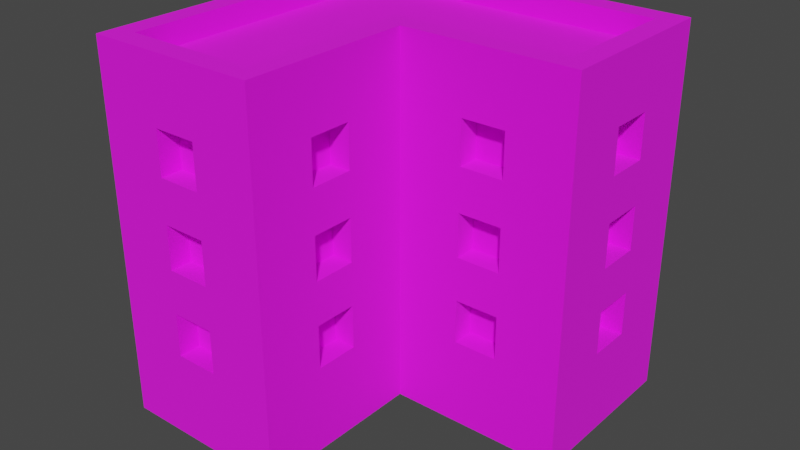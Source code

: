 # Source: Building_3_Brown_.blend  (saved by Blender 3.3.6; exported with 4.5.12 LTS)
import bpy
from mathutils import Matrix  # noqa: F401  (used for matrix-valued properties, if any)

bpy.ops.wm.read_factory_settings(use_empty=True)
scene = bpy.context.scene
scene.name = 'Scene'

# ---- collections
col_collection = bpy.data.collections.new('Collection'); scene.collection.children.link(col_collection)

# ---- images (referenced by path relative to the original .blend; pixels are not part of the script)
import os
ASSET_DIR = os.environ.get("B2B_ASSET_DIR", "")  # directory of the original .blend (textures are referenced by path, not embedded)
HERE = os.path.dirname(os.path.abspath(__file__))  # packed textures are extracted next to this script under _unpacked/

def load_image(name, relpath, width, height, colorspace="sRGB"):
    """Load a texture the original file referenced (path relative to the .blend, or extracted next to this script)."""
    p = next((c for c in (os.path.join(HERE, relpath), os.path.join(ASSET_DIR, relpath)) if relpath and os.path.exists(c)), "")
    if p:
        img = bpy.data.images.load(p, check_existing=True)
        img.name = name
    else:  # same state as the original file: an image datablock whose file is absent (Cycles renders it pink)
        img = bpy.data.images.new(name, width, height)
        img.source = "FILE"
        img.filepath = "//" + (relpath or name)
    img.colorspace_settings.name = colorspace
    return img
img_color_png = load_image('Color.png', 'Color.png', 1024, 1024, 'sRGB')

# ---- materials (node trees are filled in below, after node groups)
mat_texture = bpy.data.materials.new('Texture')
mat_texture.use_transparent_shadow = False

# ---- material node trees
mat_texture.use_nodes = True; mat_texture.node_tree.nodes.clear()
_N = mat_texture.node_tree.nodes; _L = mat_texture.node_tree.links
n0 = _N.new('ShaderNodeBsdfPrincipled'); n0.name = 'Principled BSDF'; n0.location = (10, 300)
n0.distribution = 'GGX'
n0.subsurface_method = 'RANDOM_WALK_SKIN'
n0.inputs[2].default_value = 1.0
n0.inputs[3].default_value = 1.45
n0.inputs[27].default_value = (0.0, 0.0, 0.0, 1.0)
n0.inputs[28].default_value = 1.0
n1 = _N.new('ShaderNodeOutputMaterial'); n1.name = 'Material Output'; n1.location = (300, 300)
n2 = _N.new('ShaderNodeTexImage'); n2.name = 'Image Texture'; n2.location = (-280, 280)
n2.image = img_color_png
_L.new(n0.outputs[0], n1.inputs[0])
_L.new(n2.outputs[0], n0.inputs[0])
n1.is_active_output = True

# ---- world
world_world = bpy.data.worlds.new('World'); scene.world = world_world
world_world.use_nodes = True; world_world.node_tree.nodes.clear()
_N = world_world.node_tree.nodes; _L = world_world.node_tree.links
n0 = _N.new('ShaderNodeOutputWorld'); n0.name = 'World Output'; n0.location = (300, 300)
n1 = _N.new('ShaderNodeBackground'); n1.name = 'Background'; n1.location = (10, 300)
n1.inputs[0].default_value = (0.05088, 0.05088, 0.05088, 1.0)
_L.new(n1.outputs[0], n0.inputs[0])
n0.is_active_output = True
world_world.color = (0.05088, 0.05088, 0.05088)
world_world.use_sun_shadow = False
world_world.sun_shadow_jitter_overblur = 0.0

# ---- meshes
me_cube_173 = bpy.data.meshes.new('Cube.173')
me_cube_173.from_pydata([(-1.058, -1.057, 8.575e-05), (-0.1323, 0.9256, 1.586), (-0.1323, 0.9256, 1.851), (-0.9255, -0.9251, 2.115), (-1.058, 1.058, 8.575e-05), (-0.9255, 0.1324, 1.586), (0.1321, 0.9256, 1.586), (-0.9255, 0.1324, 1.851), (-0.9255, 0.9256, 2.115), (0.1321, 0.9256, 1.851), (1.057, 1.058, 8.575e-05), (0.9252, 0.9256, 2.115), (0.5286, 0.9256, 1.586), (-0.0001333, 1.058, 8.575e-05), (-0.9255, -0.132, 1.586), (0.5286, 0.9256, 1.851), (-0.9255, -0.132, 1.851), (-0.0001333, 0.9256, 2.115), (-0.0001333, -1.057, 8.575e-05), (0.793, 0.9256, 1.586), (0.793, 0.9256, 1.851), (-0.1323, -0.9251, 2.115), (-1.058, 0.000218, 8.575e-05), (-0.9255, -0.5286, 1.586), (-0.9255, -0.5286, 1.851), (-0.1323, 0.9256, 1.058), (-0.9255, 0.000218, 2.115), (-0.1323, 0.9256, 1.322), (1.057, 0.000218, 8.575e-05), (0.9252, 0.1324, 2.115), (0.1321, 0.9256, 1.058), (-0.9255, -0.7929, 1.586), (-0.1323, 0.1324, 2.115), (0.1321, 0.9256, 1.322), (-0.0001333, 0.000218, 8.575e-05), (-0.9255, -0.7929, 1.851), (-1.058, 0.000218, 2.115), (0.5286, 0.9256, 1.058), (0.5286, 0.9256, 1.322), (-1.058, 1.058, 2.115), (-0.9255, 0.1324, 1.058), (-0.0001333, 1.058, 2.115), (1.057, 1.058, 2.115), (0.793, 0.9256, 1.058), (0.793, 0.9256, 1.322), (-0.9255, 0.1324, 1.322), (-0.0001333, -1.057, 2.115), (-1.058, -1.057, 2.115), (-0.1323, -0.3964, 1.586), (0.9252, 0.6612, 1.586), (-0.1323, 0.9256, 0.5289), (0.9252, 0.6612, 1.851), (0.3964, 0.1324, 1.586), (-0.9255, -0.132, 1.058), (0.3964, 0.1324, 1.851), (0.9252, 0.3968, 1.586), (-0.1323, -0.3964, 1.851), (0.9252, 0.3968, 1.851), (-0.1323, 0.9256, 0.7932), (-0.6611, -0.9251, 1.586), (0.6608, 0.1324, 1.586), (0.9252, 0.6612, 1.058), (-0.0001333, 0.000218, 2.115), (0.9252, 0.6612, 1.322), (0.6608, 0.1324, 1.851), (-0.1323, -0.6608, 1.586), (-0.1323, -0.6608, 1.851), (0.9252, 0.3968, 1.058), (-0.6611, -0.9251, 1.851), (0.9252, 0.3968, 1.322), (-0.9255, -0.132, 1.322), (0.3964, 0.1324, 1.058), (0.9252, 0.6612, 0.5289), (1.057, 0.000218, 2.115), (0.3964, 0.1324, 1.322), (0.9252, 0.6612, 0.7932), (-0.1323, -0.3964, 1.058), (-0.3967, -0.9251, 1.586), (0.9252, 0.3968, 0.5289), (0.6608, 0.1324, 1.058), (-0.1323, -0.3964, 1.322), (0.9252, 0.3968, 0.7932), (0.6608, 0.1324, 1.322), (-1.058, 0.000218, 2.247), (0.1321, 0.9256, 0.5289), (-0.3967, -0.9251, 1.851), (0.3964, 0.1324, 0.5289), (-0.1323, -0.6608, 1.058), (0.3964, 0.1324, 0.7932), (0.1321, 0.9256, 0.7932), (-1.058, 1.058, 2.247), (-0.1323, -0.6608, 1.322), (-0.6611, -0.9251, 1.058), (0.6608, 0.1324, 0.5289), (-0.9255, -0.5286, 1.058), (0.6608, 0.1324, 0.7932), (-0.6611, -0.9251, 1.322), (-0.1323, -0.3964, 0.5289), (-0.1323, -0.3964, 0.7932), (-0.0001333, 1.058, 2.247), (-0.9255, -0.5286, 1.322), (0.5286, 0.9256, 0.5289), (-0.1323, -0.6608, 0.5289), (-0.3967, -0.9251, 1.058), (-0.1323, -0.6608, 0.7932), (1.057, 1.058, 2.247), (0.5286, 0.9256, 0.7932), (-0.3967, -0.9251, 1.322), (-0.0001333, -1.057, 2.247), (-1.058, -1.057, 2.247), (-0.6611, -0.9251, 0.5289), (0.793, 0.9256, 0.5289), (-0.9255, -0.7929, 1.058), (-0.6611, -0.9251, 0.7932), (0.793, 0.9256, 0.7932), (-0.0001333, 0.000218, 2.247), (1.057, 0.000218, 2.247), (-0.3967, -0.9251, 0.5289), (-0.9255, -0.7929, 1.322), (-0.3967, -0.9251, 0.7932), (-0.9255, 0.000218, 2.247), (-0.7933, 0.9256, 1.586), (-0.9255, 0.9256, 2.247), (-0.7933, 0.9256, 1.851), (-0.0001333, 0.9256, 2.247), (-0.9255, 0.1324, 0.5289), (-0.9255, 0.1324, 0.7932), (-0.5289, 0.9256, 1.586), (0.9252, 0.9256, 2.247), (-0.5289, 0.9256, 1.851), (-0.1323, -0.9251, 2.247), (-0.9255, -0.9251, 2.247), (-0.9255, -0.132, 0.5289), (-0.7933, 0.9256, 1.058), (-0.1323, 0.1324, 2.247), (-0.7933, 0.9256, 1.322), (0.9252, 0.1324, 2.247), (-0.9255, -0.132, 0.7932), (-0.5289, 0.9256, 1.058), (-0.9255, -0.5286, 0.5289), (-0.9255, -0.5286, 0.7932), (-0.5289, 0.9256, 1.322), (-0.9255, -0.7929, 0.5289), (-0.9255, -0.7929, 0.7932), (-0.9255, 0.7934, 1.586), (-0.7933, 0.9256, 0.5289), (-0.7933, 0.9256, 0.7932), (-0.9255, 0.7934, 1.851), (-0.9255, 0.529, 1.586), (-0.9255, 0.529, 1.851), (-0.5289, 0.9256, 0.5289), (-0.9255, 0.7934, 1.058), (-0.9255, 0.7934, 1.322), (-0.5289, 0.9256, 0.7932), (-0.9255, 0.529, 1.058), (-0.9255, 0.529, 1.322), (-0.9255, 0.7934, 0.5289), (-0.9255, 0.7934, 0.7932), (-0.9255, 0.529, 0.5289), (-0.9255, 0.529, 0.7932), (-1.058, 0.000218, 0.5289), (-1.058, 0.1324, 0.5289), (-1.058, 0.000218, 0.7932), (-1.058, 0.1324, 0.7932), (-1.058, 0.000218, 1.058), (-1.058, 0.1324, 1.058), (-1.058, 0.000218, 1.322), (-1.058, 0.1324, 1.322), (-1.058, 0.000218, 1.586), (-1.058, 0.1324, 1.586), (-1.058, 0.529, 1.586), (-1.058, 0.1324, 1.851), (-1.058, 0.529, 1.851), (-1.058, 0.7934, 1.586), (-1.058, 0.7934, 1.851), (-1.058, 0.529, 1.058), (-1.058, 0.529, 1.058), (-1.058, 0.529, 1.322), (-1.058, 0.000218, 1.851), (-1.058, 0.529, 0.5289), (-1.058, 0.529, 0.7932), (-1.058, 0.7934, 1.322), (-1.058, 0.7934, 0.5289), (-1.058, 0.7934, 0.7932), (-1.058, 0.7934, 1.058), (-1.058, -0.7929, 0.5289), (-1.058, -0.7929, 0.7932), (-1.058, -0.7929, 1.058), (-1.058, -0.7929, 1.586), (-1.058, -0.7929, 1.322), (-1.058, -0.7929, 1.851), (-1.058, -0.5286, 1.058), (-1.058, -0.132, 1.851), (-1.058, -0.5286, 1.586), (-1.058, -0.5286, 1.851), (-1.058, -0.5286, 1.322), (-1.058, -0.5286, 0.5289), (-1.058, -0.132, 0.7932), (-1.058, -0.132, 1.058), (-1.058, -0.5286, 0.7932), (-1.058, -0.132, 0.5289), (-1.058, -0.132, 1.586), (-1.058, -0.132, 1.322), (-0.0001333, 1.058, 0.5289), (0.1321, 1.058, 0.5289), (-0.0001333, 1.058, 0.7932), (0.1321, 1.058, 0.7932), (-0.0001333, 1.058, 1.058), (0.1321, 1.058, 1.058), (-0.0001333, 1.058, 1.322), (0.1321, 1.058, 1.322), (-0.0001333, 1.058, 1.586), (0.1321, 1.058, 1.586), (-0.0001333, 1.058, 1.851), (0.5286, 1.058, 1.058), (0.5286, 1.058, 1.851), (0.1321, 1.058, 1.851), (0.6608, 1.058, 1.586), (0.6608, 1.058, 1.322), (0.793, 1.058, 1.586), (0.793, 1.058, 1.851), (0.5286, 1.058, 1.322), (0.5286, 1.058, 1.586), (0.5286, 1.058, 0.5289), (0.5286, 1.058, 0.7932), (0.6608, 1.058, 0.7932), (0.6608, 1.058, 1.058), (0.793, 1.058, 1.058), (0.793, 1.058, 1.322), (0.793, 1.058, 0.5289), (0.793, 1.058, 0.7932), (-0.7933, 1.058, 0.5289), (-0.7933, 1.058, 0.7932), (-0.7933, 1.058, 1.058), (-0.7933, 1.058, 1.586), (-0.7933, 1.058, 1.322), (-0.7933, 1.058, 1.851), (-0.5289, 1.058, 1.058), (-0.1323, 1.058, 1.851), (-0.5289, 1.058, 1.586), (-0.5289, 1.058, 1.851), (-0.5289, 1.058, 1.322), (-0.5289, 1.058, 0.5289), (-0.1323, 1.058, 0.7932), (-0.1323, 1.058, 1.058), (-0.5289, 1.058, 0.7932), (-0.1323, 1.058, 0.5289), (-0.1323, 1.058, 1.586), (-0.1323, 1.058, 1.322), (-0.6611, -1.057, 1.322), (-0.6611, -1.057, 1.586), (-0.6611, -1.057, 1.851), (-0.3967, -1.057, 0.7932), (-0.3967, -1.057, 1.058), (-0.3967, -1.057, 1.586), (-0.3967, -1.057, 1.322), (-0.3967, -1.057, 1.851), (-0.6611, -1.057, 0.5289), (-0.6611, -1.057, 0.7932), (-0.6611, -1.057, 1.058), (-0.3967, -1.057, 0.5289), (-0.0001333, -0.6608, 0.5289), (-0.0001333, -0.6608, 0.7932), (-0.0001333, -0.6608, 1.058), (-0.0001333, -0.3964, 0.5289), (-0.0001333, -0.6608, 1.322), (-0.0001333, -0.6608, 1.586), (-0.0001333, -0.6608, 1.851), (-0.0001333, -0.3964, 0.7932), (-0.0001333, -0.3964, 1.058), (-0.0001333, -0.3964, 1.586), (-0.0001333, -0.3964, 1.322), (-0.0001333, -0.3964, 1.851), (0.3964, 0.000218, 0.5289), (0.6608, 0.000218, 1.058), (0.6608, 0.000218, 0.5289), (0.6608, 0.000218, 0.7932), (0.3964, 0.000218, 0.7932), (0.3964, 0.000218, 1.058), (0.3964, 0.000218, 1.322), (0.3964, 0.000218, 1.586), (0.3964, 0.000218, 1.851), (0.6608, 0.000218, 1.851), (0.6608, 0.000218, 1.322), (0.6608, 0.000218, 1.586), (1.057, 0.3968, 1.322), (1.057, 0.3968, 1.586), (1.057, 0.3968, 1.851), (1.057, 0.6612, 0.7932), (1.057, 0.6612, 1.058), (1.057, 0.6612, 1.586), (1.057, 0.6612, 1.322), (1.057, 0.6612, 1.851), (1.057, 0.3968, 0.5289), (1.057, 0.3968, 0.7932), (1.057, 0.3968, 1.058), (1.057, 0.6612, 0.5289)], [], [(170, 173, 174, 39, 4, 22, 160, 161, 163, 162, 164, 165, 175, 176, 180, 179, 182, 183, 184, 181, 177), (36, 39, 174, 172, 170, 177, 175, 165, 167, 166, 168, 169, 171, 178), (180, 176, 184, 183), (228, 218, 217, 219, 220, 42, 10, 13, 203, 204, 206, 205, 207, 208, 210, 221, 214, 226, 225, 224, 223, 229, 230, 227), (222, 217, 218, 221, 210, 209, 211, 212, 216, 213, 41, 42, 220, 215), (230, 225, 226, 227), (255, 254, 250, 249), (250, 251, 47, 0, 18, 46, 256, 254, 255, 253, 252, 260, 257, 258, 259, 249), (259, 258, 252, 253), (256, 46, 47, 251), (280, 281, 62, 34, 28, 73, 282, 284, 283, 274, 276, 275, 273, 277, 278, 279), (282, 73, 62, 281), (278, 277, 276, 274), (283, 284, 280, 279), (263, 262, 268, 269), (266, 265, 271, 270), (266, 267, 46, 18, 34, 62, 272, 270, 271, 269, 268, 264, 261, 262, 263, 265), (272, 62, 46, 267), (234, 239, 240, 236, 39, 41, 213, 238, 247, 211, 209, 248, 244, 207, 205, 243, 246, 242, 245, 232, 233, 237, 241, 235), (246, 203, 13, 4, 39, 236, 234, 235, 233, 232, 231, 242), (286, 285, 291, 290), (73, 28, 10, 42, 292, 290, 291, 289, 288, 296, 293, 294, 295, 285, 286, 287), (288, 289, 295, 294), (292, 42, 73, 287), (200, 160, 22, 0, 47, 190, 188, 189, 187, 186, 185, 196), (162, 197, 200, 196, 199, 186, 187, 191, 195, 189, 188, 193, 194, 190, 47, 36, 178, 192, 201, 168, 166, 202, 198, 164), (32, 29, 11, 17, 8, 26, 3, 21), (90, 83, 109, 131, 120, 122), (29, 32, 134, 136), (41, 39, 90, 99), (134, 130, 108, 115), (11, 29, 136, 128), (130, 131, 109, 108), (36, 47, 109, 83), (39, 36, 83, 90), (124, 122, 8, 17, 11, 128), (128, 136, 116, 105), (136, 134, 115, 116), (99, 90, 122, 124, 128, 105), (73, 42, 105, 116), (46, 62, 115, 108), (42, 41, 99, 105), (21, 3, 131, 130), (62, 73, 116, 115), (32, 21, 130, 134), (47, 46, 108, 109), (120, 131, 3, 26, 8, 122), (5, 7, 171, 169), (5, 14, 16, 7), (16, 14, 201, 192), (168, 201, 14, 5, 169), (178, 171, 7, 16, 192), (23, 24, 194, 193), (23, 31, 35, 24), (35, 31, 188, 190), (31, 23, 193, 188), (24, 35, 190, 194), (40, 45, 167, 165), (40, 53, 70, 45), (70, 53, 198, 202), (164, 198, 53, 40, 165), (166, 167, 45, 70, 202), (94, 100, 195, 191), (94, 112, 118, 100), (118, 112, 187, 189), (112, 94, 191, 187), (100, 118, 189, 195), (125, 126, 163, 161), (125, 132, 137, 126), (137, 132, 200, 197), (160, 200, 132, 125, 161), (162, 163, 126, 137, 197), (139, 140, 199, 196), (139, 142, 143, 140), (143, 142, 185, 186), (185, 142, 139, 196), (140, 143, 186, 199), (144, 147, 174, 173), (144, 148, 149, 147), (149, 148, 170, 172), (148, 144, 173, 170), (147, 149, 172, 174), (151, 152, 181, 184), (151, 154, 155, 152), (155, 154, 175, 177), (176, 175, 154, 151, 184), (152, 155, 177, 181), (156, 157, 183, 182), (156, 158, 159, 157), (159, 158, 179, 180), (158, 156, 182, 179), (157, 159, 180, 183), (238, 2, 1, 247), (212, 6, 9, 216), (6, 1, 2, 9), (247, 1, 6, 212, 211), (213, 216, 9, 2, 238), (215, 15, 12, 222), (219, 19, 20, 220), (19, 12, 15, 20), (222, 12, 19, 219, 217), (20, 15, 215, 220), (248, 27, 25, 244), (208, 30, 33, 210), (30, 25, 27, 33), (244, 25, 30, 208, 207), (209, 210, 33, 27, 248), (221, 38, 37, 214), (227, 43, 44, 228), (43, 37, 38, 44), (214, 37, 43, 227, 226), (218, 228, 44, 38, 221), (243, 58, 50, 246), (204, 84, 89, 206), (84, 50, 58, 89), (246, 50, 84, 204, 203), (205, 206, 89, 58, 243), (224, 106, 101, 223), (229, 111, 114, 230), (111, 101, 106, 114), (223, 101, 111, 229), (225, 230, 114, 106, 224), (236, 123, 121, 234), (239, 127, 129, 240), (127, 121, 123, 129), (234, 121, 127, 239), (129, 123, 236, 240), (235, 135, 133, 233), (237, 138, 141, 241), (138, 133, 135, 141), (233, 133, 138, 237), (141, 135, 235, 241), (232, 146, 145, 231), (242, 150, 153, 245), (150, 145, 146, 153), (231, 145, 150, 242), (153, 146, 232, 245), (59, 68, 251, 250), (59, 77, 85, 68), (85, 77, 254, 256), (254, 77, 59, 250), (251, 68, 85, 256), (92, 96, 249, 259), (92, 103, 107, 96), (107, 103, 253, 255), (253, 103, 92, 259), (249, 96, 107, 255), (110, 113, 258, 257), (110, 117, 119, 113), (119, 117, 260, 252), (260, 117, 110, 257), (258, 113, 119, 252), (272, 56, 48, 270), (266, 65, 66, 267), (65, 48, 56, 66), (270, 48, 65, 266), (267, 66, 56, 272), (271, 80, 76, 269), (263, 87, 91, 265), (87, 76, 80, 91), (269, 76, 87, 263), (265, 91, 80, 271), (268, 98, 97, 264), (261, 102, 104, 262), (102, 97, 98, 104), (264, 97, 102, 261), (262, 104, 98, 268), (52, 54, 281, 280), (52, 60, 64, 54), (64, 60, 284, 282), (284, 60, 52, 280), (281, 54, 64, 282), (71, 74, 279, 278), (71, 79, 82, 74), (82, 79, 274, 283), (274, 79, 71, 278), (279, 74, 82, 283), (86, 88, 277, 273), (86, 93, 95, 88), (95, 93, 275, 276), (275, 93, 86, 273), (88, 95, 276, 277), (292, 51, 49, 290), (286, 55, 57, 287), (55, 49, 51, 57), (290, 49, 55, 286), (287, 57, 51, 292), (291, 63, 61, 289), (295, 67, 69, 285), (67, 61, 63, 69), (289, 61, 67, 295), (285, 69, 63, 291), (288, 75, 72, 296), (293, 78, 81, 294), (78, 72, 75, 81), (296, 72, 78, 293), (294, 81, 75, 288)])
_uv = me_cube_173.uv_layers.new(name='UVMap')
_uv.uv.foreach_set('vector', [0.01176, 0.5705, 0.01176, 0.5705, 0.01177, 0.5705, 0.01177, 0.5705, 0.01175, 0.5705, 0.01175, 0.5705, 0.01176, 0.5705, 0.01176, 0.5705, 0.01176, 0.5705, 0.01176, 0.5705, 0.01176, 0.5705, 0.01176, 0.5705, 0.01176, 0.5705, 0.01176, 0.5705, 0.01176, 0.5705, 0.01176, 0.5705, 0.01176, 0.5705, 0.01176, 0.5705, 0.01176, 0.5705, 0.01176, 0.5705, 0.01176, 0.5705, 0.01177, 0.5705, 0.01177, 0.5705, 0.01177, 0.5705, 0.01177, 0.5705, 0.01176, 0.5705, 0.01176, 0.5705, 0.01176, 0.5705, 0.01176, 0.5705, 0.01176, 0.5705, 0.01176, 0.5705, 0.01176, 0.5705, 0.01176, 0.5705, 0.01177, 0.5705, 0.01177, 0.5705, 0.01176, 0.5705, 0.01176, 0.5705, 0.01176, 0.5705, 0.01176, 0.5705, 0.01176, 0.5705, 0.01176, 0.5705, 0.01176, 0.5705, 0.01176, 0.5705, 0.01177, 0.5705, 0.01177, 0.5705, 0.01175, 0.5705, 0.01175, 0.5705, 0.01176, 0.5705, 0.01176, 0.5705, 0.01176, 0.5705, 0.01176, 0.5705, 0.01176, 0.5705, 0.01176, 0.5705, 0.01176, 0.5705, 0.01176, 0.5705, 0.01176, 0.5705, 0.01176, 0.5705, 0.01176, 0.5705, 0.01176, 0.5705, 0.01176, 0.5705, 0.01176, 0.5705, 0.01176, 0.5705, 0.01176, 0.5705, 0.01176, 0.5705, 0.01176, 0.5705, 0.01176, 0.5705, 0.01176, 0.5705, 0.01176, 0.5705, 0.01176, 0.5705, 0.01176, 0.5705, 0.01176, 0.5705, 0.01177, 0.5705, 0.01177, 0.5705, 0.01177, 0.5705, 0.01177, 0.5705, 0.01177, 0.5705, 0.01177, 0.5705, 0.01176, 0.5705, 0.01176, 0.5705, 0.01176, 0.5705, 0.01176, 0.5705, 0.01176, 0.5705, 0.01176, 0.5705, 0.01176, 0.5705, 0.01176, 0.5705, 0.01176, 0.5705, 0.01177, 0.5705, 0.01177, 0.5705, 0.01175, 0.5705, 0.01175, 0.5705, 0.01177, 0.5705, 0.01177, 0.5705, 0.01176, 0.5705, 0.01176, 0.5705, 0.01176, 0.5705, 0.01176, 0.5705, 0.01176, 0.5705, 0.01176, 0.5705, 0.01176, 0.5705, 0.01176, 0.5705, 0.01176, 0.5705, 0.01176, 0.5705, 0.01176, 0.5705, 0.01176, 0.5705, 0.01176, 0.5705, 0.01177, 0.5705, 0.01177, 0.5705, 0.01177, 0.5705, 0.01177, 0.5705, 0.01177, 0.5705, 0.01177, 0.5705, 0.01177, 0.5705, 0.01175, 0.5705, 0.01175, 0.5705, 0.01177, 0.5705, 0.01177, 0.5705, 0.01177, 0.5705, 0.01176, 0.5705, 0.01176, 0.5705, 0.01176, 0.5705, 0.01176, 0.5705, 0.01175, 0.5705, 0.01176, 0.5705, 0.01176, 0.5705, 0.01176, 0.5705, 0.01177, 0.5705, 0.01177, 0.5705, 0.01177, 0.5705, 0.01177, 0.5705, 0.01176, 0.5705, 0.01176, 0.5705, 0.01176, 0.5705, 0.01176, 0.5705, 0.01176, 0.5705, 0.01177, 0.5705, 0.01177, 0.5705, 0.01176, 0.5705, 0.01176, 0.5705, 0.01176, 0.5705, 0.01176, 0.5705, 0.01176, 0.5705, 0.01177, 0.5705, 0.01176, 0.5705, 0.01176, 0.5705, 0.01177, 0.5705, 0.01177, 0.5705, 0.01177, 0.5705, 0.01177, 0.5705, 0.01175, 0.5705, 0.01175, 0.5705, 0.01177, 0.5705, 0.01177, 0.5705, 0.01177, 0.5705, 0.01176, 0.5705, 0.01176, 0.5705, 0.01176, 0.5705, 0.01175, 0.5705, 0.01176, 0.5705, 0.01176, 0.5705, 0.01176, 0.5705, 0.01176, 0.5705, 0.01177, 0.5705, 0.01177, 0.5705, 0.01177, 0.5705, 0.01177, 0.5705, 0.01176, 0.5705, 0.01176, 0.5705, 0.01177, 0.5705, 0.01177, 0.5705, 0.01177, 0.5705, 0.01177, 0.5705, 0.01177, 0.5705, 0.01177, 0.5705, 0.01176, 0.5705, 0.01176, 0.5705, 0.01176, 0.5705, 0.01176, 0.5705, 0.01176, 0.5705, 0.01176, 0.5705, 0.01176, 0.5705, 0.01176, 0.5705, 0.01176, 0.5705, 0.01176, 0.5705, 0.01176, 0.5705, 0.01176, 0.5705, 0.01176, 0.5705, 0.01176, 0.5705, 0.01176, 0.5705, 0.01176, 0.5705, 0.01176, 0.5705, 0.01176, 0.5705, 0.01175, 0.5705, 0.01175, 0.5705, 0.01177, 0.5705, 0.01177, 0.5705, 0.01176, 0.5705, 0.01176, 0.5705, 0.01176, 0.5705, 0.01176, 0.5705, 0.01176, 0.5705, 0.01176, 0.5705, 0.01176, 0.5705, 0.01176, 0.5705, 0.01176, 0.5705, 0.01176, 0.5705, 0.01177, 0.5705, 0.01175, 0.5705, 0.01175, 0.5705, 0.01177, 0.5705, 0.01177, 0.5705, 0.01176, 0.5705, 0.01176, 0.5705, 0.01176, 0.5705, 0.01176, 0.5705, 0.01176, 0.5705, 0.01176, 0.5705, 0.01176, 0.5705, 0.01176, 0.5705, 0.01176, 0.5705, 0.01176, 0.5705, 0.01177, 0.5705, 0.01176, 0.5705, 0.01176, 0.5705, 0.01176, 0.5705, 0.01176, 0.5705, 0.01177, 0.5705, 0.01177, 0.5705, 0.01177, 0.5705, 0.01177, 0.5705, 0.01176, 0.5705, 0.01176, 0.5705, 0.01175, 0.5705, 0.01175, 0.5705, 0.01177, 0.5705, 0.01177, 0.5705, 0.01176, 0.5705, 0.01176, 0.5705, 0.01176, 0.5705, 0.01176, 0.5705, 0.01176, 0.5705, 0.01176, 0.5705, 0.01176, 0.5705, 0.01176, 0.5705, 0.01176, 0.5705, 0.01176, 0.5705, 0.01176, 0.5705, 0.01176, 0.5705, 0.01176, 0.5705, 0.01176, 0.5705, 0.01176, 0.5705, 0.01176, 0.5705, 0.01176, 0.5705, 0.01176, 0.5705, 0.01177, 0.5705, 0.01177, 0.5705, 0.01177, 0.5705, 0.01177, 0.5705, 0.01177, 0.5705, 0.01177, 0.5705, 0.01176, 0.5705, 0.01176, 0.5705, 0.01176, 0.5705, 0.01176, 0.5705, 0.01176, 0.5705, 0.01176, 0.5705, 0.2085, 0.6816, 0.2085, 0.6816, 0.2085, 0.6816, 0.2085, 0.6816, 0.2085, 0.6816, 0.2085, 0.6817, 0.2085, 0.6817, 0.2085, 0.6817, 0.6197, 0.9854, 0.6197, 0.9854, 0.6197, 0.9854, 0.6197, 0.9854, 0.6197, 0.9854, 0.6197, 0.9854, 0.6197, 0.9854, 0.6197, 0.9854, 0.6197, 0.9854, 0.6197, 0.9854, 0.6197, 0.9853, 0.6197, 0.9853, 0.6197, 0.9853, 0.6197, 0.9853, 0.6197, 0.9854, 0.6197, 0.9854, 0.6197, 0.9854, 0.6197, 0.9854, 0.6197, 0.9854, 0.6197, 0.9854, 0.6197, 0.9854, 0.6197, 0.9854, 0.6197, 0.9854, 0.6197, 0.9854, 0.6197, 0.9854, 0.6197, 0.9854, 0.6197, 0.9853, 0.6197, 0.9853, 0.6197, 0.9853, 0.6197, 0.9853, 0.6197, 0.9853, 0.6197, 0.9853, 0.6197, 0.9853, 0.6197, 0.9853, 0.6197, 0.9854, 0.6197, 0.9854, 0.6197, 0.9854, 0.6197, 0.9854, 0.6197, 0.9854, 0.6197, 0.9854, 0.6197, 0.9854, 0.6197, 0.9854, 0.6197, 0.9854, 0.6197, 0.9854, 0.6197, 0.9854, 0.6197, 0.9854, 0.6197, 0.9854, 0.6197, 0.9854, 0.6197, 0.9854, 0.6197, 0.9854, 0.6197, 0.9854, 0.6197, 0.9854, 0.6197, 0.9854, 0.6197, 0.9854, 0.6197, 0.9854, 0.6197, 0.9854, 0.6197, 0.9854, 0.6197, 0.9854, 0.6197, 0.9854, 0.6197, 0.9854, 0.6197, 0.9854, 0.6197, 0.9854, 0.6197, 0.9854, 0.6197, 0.9853, 0.6197, 0.9853, 0.6197, 0.9854, 0.6197, 0.9854, 0.6197, 0.9854, 0.6197, 0.9854, 0.6197, 0.9854, 0.6197, 0.9854, 0.6197, 0.9854, 0.6197, 0.9854, 0.6197, 0.9854, 0.6197, 0.9854, 0.6197, 0.9854, 0.6197, 0.9854, 0.6197, 0.9854, 0.6197, 0.9854, 0.6197, 0.9854, 0.6197, 0.9854, 0.6197, 0.9854, 0.6197, 0.9854, 0.6197, 0.9854, 0.6197, 0.9854, 0.6197, 0.9854, 0.6197, 0.9854, 0.6197, 0.9854, 0.01175, 0.5705, 0.01177, 0.5705, 0.01177, 0.5705, 0.01175, 0.5705, 0.8174, 0.7394, 0.8174, 0.7394, 0.8175, 0.7394, 0.8175, 0.7394, 0.01177, 0.5705, 0.01175, 0.5705, 0.01175, 0.5705, 0.01177, 0.5705, 0.01175, 0.5705, 0.01175, 0.5705, 0.01175, 0.5705, 0.01174, 0.5705, 0.01174, 0.5705, 0.01177, 0.5705, 0.01178, 0.5705, 0.01178, 0.5705, 0.01177, 0.5705, 0.01177, 0.5705, 0.01175, 0.5705, 0.01177, 0.5705, 0.01177, 0.5705, 0.01175, 0.5705, 0.8174, 0.7394, 0.8174, 0.7394, 0.8175, 0.7394, 0.8175, 0.7394, 0.01177, 0.5705, 0.01175, 0.5705, 0.01175, 0.5705, 0.01177, 0.5705, 0.01175, 0.5705, 0.01174, 0.5705, 0.01174, 0.5705, 0.01175, 0.5705, 0.01178, 0.5705, 0.01177, 0.5705, 0.01177, 0.5705, 0.01178, 0.5705, 0.01175, 0.5705, 0.01177, 0.5705, 0.01177, 0.5705, 0.01175, 0.5705, 0.8174, 0.7394, 0.8174, 0.7394, 0.8175, 0.7394, 0.8175, 0.7394, 0.01177, 0.5705, 0.01175, 0.5705, 0.01175, 0.5705, 0.01177, 0.5705, 0.01175, 0.5705, 0.01175, 0.5705, 0.01175, 0.5705, 0.01174, 0.5705, 0.01174, 0.5705, 0.01177, 0.5705, 0.01178, 0.5705, 0.01178, 0.5705, 0.01177, 0.5705, 0.01177, 0.5705, 0.01175, 0.5705, 0.01177, 0.5705, 0.01177, 0.5705, 0.01175, 0.5705, 0.8174, 0.7394, 0.8174, 0.7394, 0.8175, 0.7394, 0.8175, 0.7394, 0.01177, 0.5705, 0.01175, 0.5705, 0.01175, 0.5705, 0.01177, 0.5705, 0.01175, 0.5705, 0.01174, 0.5705, 0.01174, 0.5705, 0.01175, 0.5705, 0.01178, 0.5705, 0.01177, 0.5705, 0.01177, 0.5705, 0.01178, 0.5705, 0.01175, 0.5705, 0.01177, 0.5705, 0.01177, 0.5705, 0.01175, 0.5705, 0.8174, 0.7394, 0.8174, 0.7394, 0.8175, 0.7394, 0.8175, 0.7394, 0.01177, 0.5705, 0.01175, 0.5705, 0.01175, 0.5705, 0.01177, 0.5705, 0.01175, 0.5705, 0.01175, 0.5705, 0.01175, 0.5705, 0.01174, 0.5705, 0.01174, 0.5705, 0.01177, 0.5705, 0.01178, 0.5705, 0.01178, 0.5705, 0.01177, 0.5705, 0.01177, 0.5705, 0.01175, 0.5705, 0.01177, 0.5705, 0.01177, 0.5705, 0.01175, 0.5705, 0.8174, 0.7394, 0.8174, 0.7394, 0.8175, 0.7394, 0.8175, 0.7394, 0.01177, 0.5705, 0.01175, 0.5705, 0.01175, 0.5705, 0.01177, 0.5705, 0.01175, 0.5705, 0.01175, 0.5705, 0.01174, 0.5705, 0.01174, 0.5705, 0.01178, 0.5705, 0.01177, 0.5705, 0.01177, 0.5705, 0.01178, 0.5705, 0.01175, 0.5705, 0.01177, 0.5705, 0.01177, 0.5705, 0.01175, 0.5705, 0.8174, 0.7394, 0.8174, 0.7394, 0.8175, 0.7394, 0.8175, 0.7394, 0.01177, 0.5705, 0.01175, 0.5705, 0.01175, 0.5705, 0.01177, 0.5705, 0.01175, 0.5705, 0.01174, 0.5705, 0.01174, 0.5705, 0.01175, 0.5705, 0.01178, 0.5705, 0.01177, 0.5705, 0.01177, 0.5705, 0.01178, 0.5705, 0.01175, 0.5705, 0.01177, 0.5705, 0.01177, 0.5705, 0.01175, 0.5705, 0.8174, 0.7394, 0.8174, 0.7394, 0.8175, 0.7394, 0.8175, 0.7394, 0.01177, 0.5705, 0.01175, 0.5705, 0.01175, 0.5705, 0.01177, 0.5705, 0.01175, 0.5705, 0.01175, 0.5705, 0.01175, 0.5705, 0.01174, 0.5705, 0.01174, 0.5705, 0.01178, 0.5705, 0.01177, 0.5705, 0.01177, 0.5705, 0.01178, 0.5705, 0.01175, 0.5705, 0.01177, 0.5705, 0.01177, 0.5705, 0.01175, 0.5705, 0.8174, 0.7394, 0.8174, 0.7394, 0.8175, 0.7394, 0.8175, 0.7394, 0.01177, 0.5705, 0.01175, 0.5705, 0.01175, 0.5705, 0.01177, 0.5705, 0.01175, 0.5705, 0.01174, 0.5705, 0.01174, 0.5705, 0.01175, 0.5705, 0.01178, 0.5705, 0.01177, 0.5705, 0.01177, 0.5705, 0.01178, 0.5705, 0.01177, 0.5705, 0.01177, 0.5705, 0.01175, 0.5705, 0.01175, 0.5705, 0.01175, 0.5705, 0.01175, 0.5705, 0.01177, 0.5705, 0.01177, 0.5705, 0.8174, 0.7394, 0.8174, 0.7395, 0.8175, 0.7395, 0.8175, 0.7394, 0.01174, 0.5705, 0.01174, 0.5705, 0.01175, 0.5705, 0.01175, 0.5705, 0.01175, 0.5705, 0.01177, 0.5705, 0.01177, 0.5705, 0.01177, 0.5705, 0.01178, 0.5705, 0.01178, 0.5705, 0.01177, 0.5705, 0.01177, 0.5705, 0.01175, 0.5705, 0.01175, 0.5705, 0.01175, 0.5705, 0.01175, 0.5705, 0.01177, 0.5705, 0.01177, 0.5705, 0.8174, 0.7394, 0.8174, 0.7395, 0.8175, 0.7395, 0.8175, 0.7394, 0.01174, 0.5705, 0.01174, 0.5705, 0.01175, 0.5705, 0.01175, 0.5705, 0.01175, 0.5705, 0.01177, 0.5705, 0.01178, 0.5705, 0.01178, 0.5705, 0.01177, 0.5705, 0.01177, 0.5705, 0.01177, 0.5705, 0.01175, 0.5705, 0.01175, 0.5705, 0.01175, 0.5705, 0.01175, 0.5705, 0.01177, 0.5705, 0.01177, 0.5705, 0.8174, 0.7394, 0.8174, 0.7395, 0.8175, 0.7395, 0.8175, 0.7394, 0.01174, 0.5705, 0.01174, 0.5705, 0.01175, 0.5705, 0.01175, 0.5705, 0.01175, 0.5705, 0.01177, 0.5705, 0.01177, 0.5705, 0.01177, 0.5705, 0.01178, 0.5705, 0.01178, 0.5705, 0.01177, 0.5705, 0.01177, 0.5705, 0.01175, 0.5705, 0.01175, 0.5705, 0.01175, 0.5705, 0.01175, 0.5705, 0.01177, 0.5705, 0.01177, 0.5705, 0.8174, 0.7394, 0.8174, 0.7395, 0.8175, 0.7395, 0.8175, 0.7394, 0.01174, 0.5705, 0.01174, 0.5705, 0.01175, 0.5705, 0.01175, 0.5705, 0.01175, 0.5705, 0.01177, 0.5705, 0.01177, 0.5705, 0.01177, 0.5705, 0.01178, 0.5705, 0.01178, 0.5705, 0.01177, 0.5705, 0.01177, 0.5705, 0.01175, 0.5705, 0.01175, 0.5705, 0.01175, 0.5705, 0.01175, 0.5705, 0.01177, 0.5705, 0.01177, 0.5705, 0.8174, 0.7394, 0.8174, 0.7395, 0.8175, 0.7395, 0.8175, 0.7394, 0.01174, 0.5705, 0.01174, 0.5705, 0.01175, 0.5705, 0.01175, 0.5705, 0.01175, 0.5705, 0.01177, 0.5705, 0.01177, 0.5705, 0.01177, 0.5705, 0.01178, 0.5705, 0.01178, 0.5705, 0.01177, 0.5705, 0.01177, 0.5705, 0.01175, 0.5705, 0.01175, 0.5705, 0.01175, 0.5705, 0.01175, 0.5705, 0.01177, 0.5705, 0.01177, 0.5705, 0.8174, 0.7394, 0.8174, 0.7395, 0.8175, 0.7395, 0.8175, 0.7394, 0.01174, 0.5705, 0.01174, 0.5705, 0.01175, 0.5705, 0.01175, 0.5705, 0.01177, 0.5705, 0.01177, 0.5705, 0.01177, 0.5705, 0.01178, 0.5705, 0.01178, 0.5705, 0.01177, 0.5705, 0.01177, 0.5705, 0.01175, 0.5705, 0.01175, 0.5705, 0.01175, 0.5705, 0.01175, 0.5705, 0.01177, 0.5705, 0.01177, 0.5705, 0.8174, 0.7394, 0.8174, 0.7395, 0.8175, 0.7395, 0.8175, 0.7394, 0.01174, 0.5705, 0.01174, 0.5705, 0.01175, 0.5705, 0.01175, 0.5705, 0.01177, 0.5705, 0.01178, 0.5705, 0.01178, 0.5705, 0.01177, 0.5705, 0.01177, 0.5705, 0.01177, 0.5705, 0.01175, 0.5705, 0.01175, 0.5705, 0.01175, 0.5705, 0.01175, 0.5705, 0.01177, 0.5705, 0.01177, 0.5705, 0.8174, 0.7394, 0.8174, 0.7395, 0.8175, 0.7395, 0.8175, 0.7394, 0.01174, 0.5705, 0.01174, 0.5705, 0.01175, 0.5705, 0.01175, 0.5705, 0.01177, 0.5705, 0.01178, 0.5705, 0.01178, 0.5705, 0.01177, 0.5705, 0.01177, 0.5705, 0.01177, 0.5705, 0.01175, 0.5705, 0.01175, 0.5705, 0.01175, 0.5705, 0.01175, 0.5705, 0.01177, 0.5705, 0.01177, 0.5705, 0.8174, 0.7394, 0.8174, 0.7395, 0.8175, 0.7395, 0.8175, 0.7394, 0.01174, 0.5705, 0.01174, 0.5705, 0.01175, 0.5705, 0.01175, 0.5705, 0.01177, 0.5705, 0.01178, 0.5705, 0.01178, 0.5705, 0.01177, 0.5705, 0.01175, 0.5705, 0.01177, 0.5705, 0.01177, 0.5705, 0.01175, 0.5705, 0.8174, 0.7394, 0.8174, 0.7394, 0.8175, 0.7394, 0.8175, 0.7394, 0.01177, 0.5705, 0.01175, 0.5705, 0.01175, 0.5705, 0.01177, 0.5705, 0.01175, 0.5705, 0.01175, 0.5705, 0.01174, 0.5705, 0.01174, 0.5705, 0.01178, 0.5705, 0.01178, 0.5705, 0.01177, 0.5705, 0.01177, 0.5705, 0.01175, 0.5705, 0.01177, 0.5705, 0.01177, 0.5705, 0.01175, 0.5705, 0.8174, 0.7394, 0.8174, 0.7394, 0.8175, 0.7394, 0.8175, 0.7394, 0.01177, 0.5705, 0.01175, 0.5705, 0.01175, 0.5705, 0.01177, 0.5705, 0.01175, 0.5705, 0.01175, 0.5705, 0.01174, 0.5705, 0.01174, 0.5705, 0.01178, 0.5705, 0.01178, 0.5705, 0.01177, 0.5705, 0.01177, 0.5705, 0.01175, 0.5705, 0.01177, 0.5705, 0.01177, 0.5705, 0.01175, 0.5705, 0.8174, 0.7394, 0.8174, 0.7394, 0.8175, 0.7394, 0.8175, 0.7394, 0.01177, 0.5705, 0.01175, 0.5705, 0.01175, 0.5705, 0.01177, 0.5705, 0.01175, 0.5705, 0.01175, 0.5705, 0.01174, 0.5705, 0.01174, 0.5705, 0.01178, 0.5705, 0.01178, 0.5705, 0.01177, 0.5705, 0.01177, 0.5705, 0.01177, 0.5705, 0.01177, 0.5705, 0.01175, 0.5705, 0.01175, 0.5705, 0.01175, 0.5705, 0.01175, 0.5705, 0.01177, 0.5705, 0.01177, 0.5705, 0.8174, 0.7395, 0.8174, 0.7395, 0.8175, 0.7394, 0.8175, 0.7394, 0.01174, 0.5705, 0.01174, 0.5705, 0.01175, 0.5705, 0.01175, 0.5705, 0.01177, 0.5705, 0.01177, 0.5705, 0.01178, 0.5705, 0.01178, 0.5705, 0.01177, 0.5705, 0.01177, 0.5705, 0.01175, 0.5705, 0.01175, 0.5705, 0.01175, 0.5705, 0.01175, 0.5705, 0.01177, 0.5705, 0.01177, 0.5705, 0.8174, 0.7395, 0.8174, 0.7395, 0.8175, 0.7394, 0.8175, 0.7394, 0.01174, 0.5705, 0.01174, 0.5705, 0.01175, 0.5705, 0.01175, 0.5705, 0.01177, 0.5705, 0.01177, 0.5705, 0.01178, 0.5705, 0.01178, 0.5705, 0.01177, 0.5705, 0.01177, 0.5705, 0.01175, 0.5705, 0.01175, 0.5705, 0.01175, 0.5705, 0.01175, 0.5705, 0.01177, 0.5705, 0.01177, 0.5705, 0.8174, 0.7395, 0.8174, 0.7395, 0.8175, 0.7394, 0.8175, 0.7394, 0.01174, 0.5705, 0.01174, 0.5705, 0.01175, 0.5705, 0.01175, 0.5705, 0.01177, 0.5705, 0.01177, 0.5705, 0.01178, 0.5705, 0.01178, 0.5705, 0.01175, 0.5705, 0.01177, 0.5705, 0.01177, 0.5705, 0.01175, 0.5705, 0.8174, 0.7394, 0.8174, 0.7394, 0.8175, 0.7394, 0.8175, 0.7394, 0.01177, 0.5705, 0.01175, 0.5705, 0.01175, 0.5705, 0.01177, 0.5705, 0.01175, 0.5705, 0.01175, 0.5705, 0.01174, 0.5705, 0.01174, 0.5705, 0.01178, 0.5705, 0.01178, 0.5705, 0.01177, 0.5705, 0.01177, 0.5705, 0.01175, 0.5705, 0.01177, 0.5705, 0.01177, 0.5705, 0.01175, 0.5705, 0.8174, 0.7394, 0.8174, 0.7394, 0.8175, 0.7394, 0.8175, 0.7394, 0.01177, 0.5705, 0.01175, 0.5705, 0.01175, 0.5705, 0.01177, 0.5705, 0.01175, 0.5705, 0.01175, 0.5705, 0.01174, 0.5705, 0.01174, 0.5705, 0.01178, 0.5705, 0.01178, 0.5705, 0.01177, 0.5705, 0.01177, 0.5705, 0.01175, 0.5705, 0.01177, 0.5705, 0.01177, 0.5705, 0.01175, 0.5705, 0.8174, 0.7394, 0.8174, 0.7394, 0.8175, 0.7394, 0.8175, 0.7394, 0.01177, 0.5705, 0.01175, 0.5705, 0.01175, 0.5705, 0.01177, 0.5705, 0.01175, 0.5705, 0.01175, 0.5705, 0.01174, 0.5705, 0.01174, 0.5705, 0.01178, 0.5705, 0.01177, 0.5705, 0.01177, 0.5705, 0.01178, 0.5705, 0.01177, 0.5705, 0.01177, 0.5705, 0.01175, 0.5705, 0.01175, 0.5705, 0.01175, 0.5705, 0.01175, 0.5705, 0.01177, 0.5705, 0.01177, 0.5705, 0.8174, 0.7395, 0.8174, 0.7395, 0.8175, 0.7394, 0.8175, 0.7394, 0.01174, 0.5705, 0.01174, 0.5705, 0.01175, 0.5705, 0.01175, 0.5705, 0.01177, 0.5705, 0.01177, 0.5705, 0.01178, 0.5705, 0.01178, 0.5705, 0.01177, 0.5705, 0.01177, 0.5705, 0.01175, 0.5705, 0.01175, 0.5705, 0.01175, 0.5705, 0.01175, 0.5705, 0.01177, 0.5705, 0.01177, 0.5705, 0.8174, 0.7395, 0.8174, 0.7395, 0.8175, 0.7394, 0.8175, 0.7394, 0.01174, 0.5705, 0.01174, 0.5705, 0.01175, 0.5705, 0.01175, 0.5705, 0.01177, 0.5705, 0.01177, 0.5705, 0.01178, 0.5705, 0.01178, 0.5705, 0.01177, 0.5705, 0.01177, 0.5705, 0.01175, 0.5705, 0.01175, 0.5705, 0.01175, 0.5705, 0.01175, 0.5705, 0.01177, 0.5705, 0.01177, 0.5705, 0.8174, 0.7395, 0.8174, 0.7395, 0.8175, 0.7394, 0.8175, 0.7394, 0.01174, 0.5705, 0.01174, 0.5705, 0.01175, 0.5705, 0.01175, 0.5705, 0.01177, 0.5705, 0.01177, 0.5705, 0.01178, 0.5705, 0.01178, 0.5705])
me_cube_173.materials.append(mat_texture)
me_cube_173.update()

# ---- objects
ob_building_3__brown = bpy.data.objects.new('Building_3 (Brown)', me_cube_173)

# ---- transforms, parenting, visibility, modifiers, constraints
ob_building_3__brown.location = (0.0, 0.0, 4.657e-10)
ob_building_3__brown.scale = (0.7565, 0.7565, 0.7565)

# ---- collection membership
col_collection.objects.link(ob_building_3__brown)

# ---- scene / render settings (as saved in the file)
scene.frame_start = 1; scene.frame_end = 250; scene.frame_set(1)
scene.render.engine = 'BLENDER_EEVEE_NEXT'
scene.cycles.sampling_pattern = 'TABULATED_SOBOL'
scene.cycles.use_light_tree = False
scene.view_settings.view_transform = 'Filmic'
bpy.context.view_layer.update()

# ---- added for rendering (the .blend has no active camera and no usable light): camera, sun
cam_auto = bpy.data.cameras.new('AutoCamera')
cam_auto.lens = 50.0
cam_auto.sensor_width = 36.0
cam_auto.clip_end = 1000.0
ob_auto_camera = bpy.data.objects.new('AutoCamera', cam_auto)
scene.collection.objects.link(ob_auto_camera)
ob_auto_camera.location = (2.61846, -3.14211, 2.94492)
ob_auto_camera.rotation_euler = (1.09748, -7.21219e-08, 0.694738)
scene.camera = ob_auto_camera
light_auto_sun = bpy.data.lights.new('AutoSun', 'SUN')
light_auto_sun.energy = 3.0
light_auto_sun.angle = 0.0523599
ob_auto_sun = bpy.data.objects.new('AutoSun', light_auto_sun)
scene.collection.objects.link(ob_auto_sun)
ob_auto_sun.rotation_euler = (0.872665, 0.174533, 0.523599)
bpy.context.view_layer.update()
